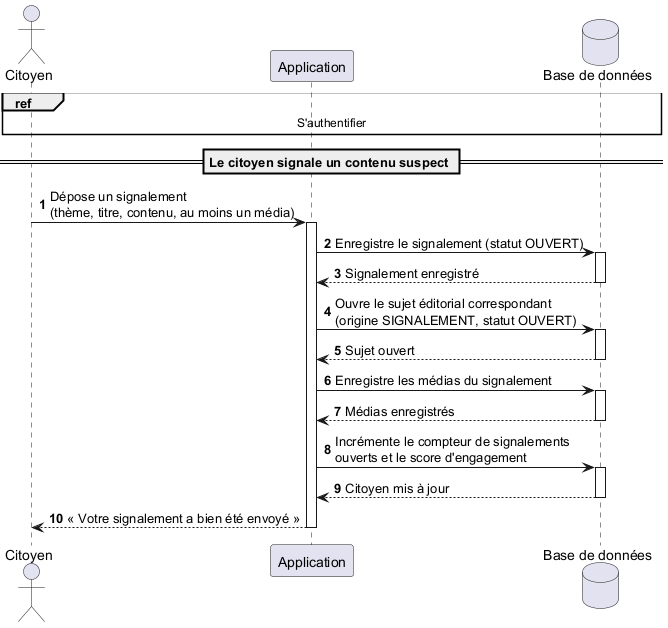

The diagram above was rendered by PlantUML. Its source (embedded in the PNG):
@startuml sequence-signalement
autonumber

actor "Citoyen" as Citoyen

participant "Application" as App

database "Base de données" as DB

ref over Citoyen, DB
  S'authentifier
end ref

== Le citoyen signale un contenu suspect ==

Citoyen -> App : Dépose un signalement\n(thème, titre, contenu, au moins un média)
activate App

App -> DB : Enregistre le signalement (statut OUVERT)
activate DB
DB --> App : Signalement enregistré
deactivate DB

App -> DB : Ouvre le sujet éditorial correspondant\n(origine SIGNALEMENT, statut OUVERT)
activate DB
DB --> App : Sujet ouvert
deactivate DB

App -> DB : Enregistre les médias du signalement
activate DB
DB --> App : Médias enregistrés
deactivate DB

App -> DB : Incrémente le compteur de signalements\nouverts et le score d'engagement
activate DB
DB --> App : Citoyen mis à jour
deactivate DB

App --> Citoyen : « Votre signalement a bien été envoyé »
deactivate App

@enduml